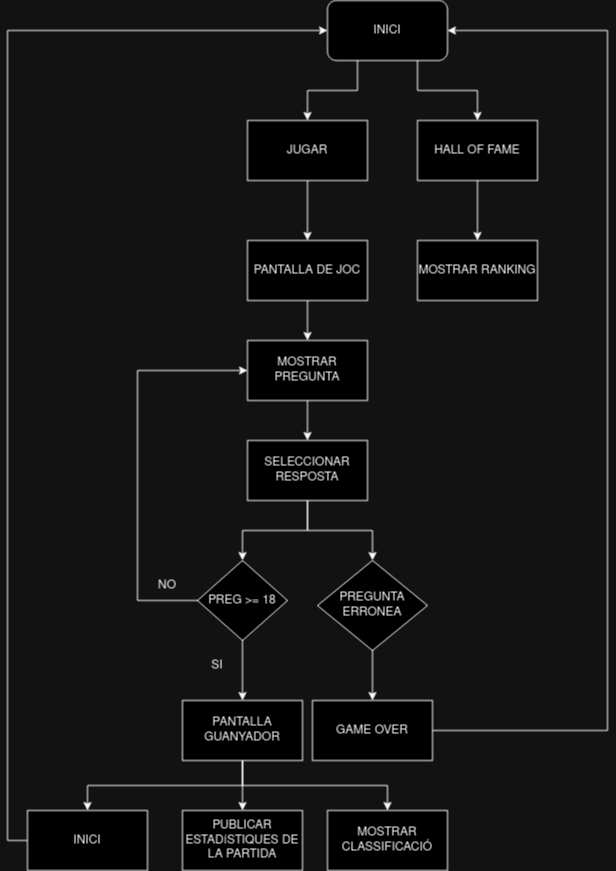

The diagram above was exported from draw.io. Its source (the exported page's mxGraphModel, read from the mxfile embedded in the PNG):
<mxGraphModel dx="1434" dy="725" grid="1" gridSize="10" guides="1" tooltips="1" connect="1" arrows="1" fold="1" page="1" pageScale="1" pageWidth="827" pageHeight="1169" math="0" shadow="0">
  <root>
    <mxCell id="WIyWlLk6GJQsqaUBKTNV-0" />
    <mxCell id="WIyWlLk6GJQsqaUBKTNV-1" parent="WIyWlLk6GJQsqaUBKTNV-0" />
    <mxCell id="vSaP736QabihT5GsCYue-7" style="edgeStyle=orthogonalEdgeStyle;rounded=0;orthogonalLoop=1;jettySize=auto;html=1;exitX=0.5;exitY=1;exitDx=0;exitDy=0;entryX=0.5;entryY=0;entryDx=0;entryDy=0;" parent="WIyWlLk6GJQsqaUBKTNV-1" source="vSaP736QabihT5GsCYue-1" target="vSaP736QabihT5GsCYue-6" edge="1">
      <mxGeometry relative="1" as="geometry" />
    </mxCell>
    <mxCell id="vSaP736QabihT5GsCYue-1" value="JUGAR" style="rounded=0;whiteSpace=wrap;html=1;" parent="WIyWlLk6GJQsqaUBKTNV-1" vertex="1">
      <mxGeometry x="330" y="170" width="120" height="60" as="geometry" />
    </mxCell>
    <mxCell id="vSaP736QabihT5GsCYue-4" style="edgeStyle=orthogonalEdgeStyle;rounded=0;orthogonalLoop=1;jettySize=auto;html=1;exitX=0.25;exitY=1;exitDx=0;exitDy=0;entryX=0.5;entryY=0;entryDx=0;entryDy=0;" parent="WIyWlLk6GJQsqaUBKTNV-1" source="vSaP736QabihT5GsCYue-2" target="vSaP736QabihT5GsCYue-1" edge="1">
      <mxGeometry relative="1" as="geometry" />
    </mxCell>
    <mxCell id="vSaP736QabihT5GsCYue-5" style="edgeStyle=orthogonalEdgeStyle;rounded=0;orthogonalLoop=1;jettySize=auto;html=1;exitX=0.75;exitY=1;exitDx=0;exitDy=0;" parent="WIyWlLk6GJQsqaUBKTNV-1" source="vSaP736QabihT5GsCYue-2" target="vSaP736QabihT5GsCYue-3" edge="1">
      <mxGeometry relative="1" as="geometry" />
    </mxCell>
    <mxCell id="vSaP736QabihT5GsCYue-2" value="INICI" style="rounded=1;whiteSpace=wrap;html=1;" parent="WIyWlLk6GJQsqaUBKTNV-1" vertex="1">
      <mxGeometry x="410" y="50" width="120" height="60" as="geometry" />
    </mxCell>
    <mxCell id="vSaP736QabihT5GsCYue-9" style="edgeStyle=orthogonalEdgeStyle;rounded=0;orthogonalLoop=1;jettySize=auto;html=1;exitX=0.5;exitY=1;exitDx=0;exitDy=0;entryX=0.5;entryY=0;entryDx=0;entryDy=0;" parent="WIyWlLk6GJQsqaUBKTNV-1" source="vSaP736QabihT5GsCYue-3" target="vSaP736QabihT5GsCYue-8" edge="1">
      <mxGeometry relative="1" as="geometry" />
    </mxCell>
    <mxCell id="vSaP736QabihT5GsCYue-3" value="HALL OF FAME" style="rounded=0;whiteSpace=wrap;html=1;" parent="WIyWlLk6GJQsqaUBKTNV-1" vertex="1">
      <mxGeometry x="500" y="170" width="120" height="60" as="geometry" />
    </mxCell>
    <mxCell id="vSaP736QabihT5GsCYue-19" style="edgeStyle=orthogonalEdgeStyle;rounded=0;orthogonalLoop=1;jettySize=auto;html=1;exitX=0.5;exitY=1;exitDx=0;exitDy=0;" parent="WIyWlLk6GJQsqaUBKTNV-1" source="vSaP736QabihT5GsCYue-6" target="vSaP736QabihT5GsCYue-18" edge="1">
      <mxGeometry relative="1" as="geometry" />
    </mxCell>
    <mxCell id="vSaP736QabihT5GsCYue-6" value="PANTALLA DE JOC" style="rounded=0;whiteSpace=wrap;html=1;" parent="WIyWlLk6GJQsqaUBKTNV-1" vertex="1">
      <mxGeometry x="330" y="290" width="120" height="60" as="geometry" />
    </mxCell>
    <mxCell id="vSaP736QabihT5GsCYue-8" value="MOSTRAR RANKING" style="rounded=0;whiteSpace=wrap;html=1;" parent="WIyWlLk6GJQsqaUBKTNV-1" vertex="1">
      <mxGeometry x="500" y="290" width="120" height="60" as="geometry" />
    </mxCell>
    <mxCell id="vSaP736QabihT5GsCYue-25" style="edgeStyle=orthogonalEdgeStyle;rounded=0;orthogonalLoop=1;jettySize=auto;html=1;exitX=0.5;exitY=1;exitDx=0;exitDy=0;entryX=0.5;entryY=0;entryDx=0;entryDy=0;" parent="WIyWlLk6GJQsqaUBKTNV-1" source="vSaP736QabihT5GsCYue-10" target="vSaP736QabihT5GsCYue-22" edge="1">
      <mxGeometry relative="1" as="geometry" />
    </mxCell>
    <mxCell id="vSaP736QabihT5GsCYue-33" style="edgeStyle=orthogonalEdgeStyle;rounded=0;orthogonalLoop=1;jettySize=auto;html=1;exitX=0.5;exitY=1;exitDx=0;exitDy=0;" parent="WIyWlLk6GJQsqaUBKTNV-1" source="vSaP736QabihT5GsCYue-10" target="vSaP736QabihT5GsCYue-31" edge="1">
      <mxGeometry relative="1" as="geometry" />
    </mxCell>
    <mxCell id="vSaP736QabihT5GsCYue-10" value="SELECCIONAR RESPOSTA" style="rounded=0;whiteSpace=wrap;html=1;" parent="WIyWlLk6GJQsqaUBKTNV-1" vertex="1">
      <mxGeometry x="330" y="490" width="120" height="60" as="geometry" />
    </mxCell>
    <mxCell id="vaeb_fleuZN41GezztF--4" style="edgeStyle=orthogonalEdgeStyle;rounded=0;orthogonalLoop=1;jettySize=auto;html=1;exitX=0.5;exitY=1;exitDx=0;exitDy=0;entryX=0.5;entryY=0;entryDx=0;entryDy=0;" edge="1" parent="WIyWlLk6GJQsqaUBKTNV-1" source="vSaP736QabihT5GsCYue-12" target="vaeb_fleuZN41GezztF--0">
      <mxGeometry relative="1" as="geometry" />
    </mxCell>
    <mxCell id="vaeb_fleuZN41GezztF--5" style="edgeStyle=orthogonalEdgeStyle;rounded=0;orthogonalLoop=1;jettySize=auto;html=1;exitX=0.5;exitY=1;exitDx=0;exitDy=0;entryX=0.5;entryY=0;entryDx=0;entryDy=0;" edge="1" parent="WIyWlLk6GJQsqaUBKTNV-1" source="vSaP736QabihT5GsCYue-12" target="vaeb_fleuZN41GezztF--1">
      <mxGeometry relative="1" as="geometry" />
    </mxCell>
    <mxCell id="vaeb_fleuZN41GezztF--6" style="edgeStyle=orthogonalEdgeStyle;rounded=0;orthogonalLoop=1;jettySize=auto;html=1;exitX=0.5;exitY=1;exitDx=0;exitDy=0;" edge="1" parent="WIyWlLk6GJQsqaUBKTNV-1" source="vSaP736QabihT5GsCYue-12" target="vaeb_fleuZN41GezztF--2">
      <mxGeometry relative="1" as="geometry" />
    </mxCell>
    <mxCell id="vSaP736QabihT5GsCYue-12" value="PANTALLA GUANYADOR" style="rounded=0;whiteSpace=wrap;html=1;" parent="WIyWlLk6GJQsqaUBKTNV-1" vertex="1">
      <mxGeometry x="265" y="750" width="120" height="60" as="geometry" />
    </mxCell>
    <mxCell id="vSaP736QabihT5GsCYue-20" style="edgeStyle=orthogonalEdgeStyle;rounded=0;orthogonalLoop=1;jettySize=auto;html=1;exitX=0.5;exitY=1;exitDx=0;exitDy=0;entryX=0.5;entryY=0;entryDx=0;entryDy=0;" parent="WIyWlLk6GJQsqaUBKTNV-1" source="vSaP736QabihT5GsCYue-18" target="vSaP736QabihT5GsCYue-10" edge="1">
      <mxGeometry relative="1" as="geometry" />
    </mxCell>
    <mxCell id="vSaP736QabihT5GsCYue-18" value="MOSTRAR PREGUNTA" style="rounded=0;whiteSpace=wrap;html=1;" parent="WIyWlLk6GJQsqaUBKTNV-1" vertex="1">
      <mxGeometry x="330" y="390" width="120" height="60" as="geometry" />
    </mxCell>
    <mxCell id="vSaP736QabihT5GsCYue-28" style="edgeStyle=orthogonalEdgeStyle;rounded=0;orthogonalLoop=1;jettySize=auto;html=1;exitX=0.5;exitY=1;exitDx=0;exitDy=0;" parent="WIyWlLk6GJQsqaUBKTNV-1" source="vSaP736QabihT5GsCYue-22" target="vSaP736QabihT5GsCYue-12" edge="1">
      <mxGeometry relative="1" as="geometry" />
    </mxCell>
    <mxCell id="vSaP736QabihT5GsCYue-34" style="edgeStyle=orthogonalEdgeStyle;rounded=0;orthogonalLoop=1;jettySize=auto;html=1;exitX=0;exitY=0.5;exitDx=0;exitDy=0;entryX=0;entryY=0.5;entryDx=0;entryDy=0;" parent="WIyWlLk6GJQsqaUBKTNV-1" source="vSaP736QabihT5GsCYue-22" target="vSaP736QabihT5GsCYue-18" edge="1">
      <mxGeometry relative="1" as="geometry">
        <Array as="points">
          <mxPoint x="220" y="650" />
          <mxPoint x="220" y="420" />
        </Array>
      </mxGeometry>
    </mxCell>
    <mxCell id="vSaP736QabihT5GsCYue-22" value="PREG &amp;gt;= 18" style="rhombus;whiteSpace=wrap;html=1;" parent="WIyWlLk6GJQsqaUBKTNV-1" vertex="1">
      <mxGeometry x="280" y="610" width="90" height="80" as="geometry" />
    </mxCell>
    <mxCell id="vSaP736QabihT5GsCYue-27" value="SI" style="text;html=1;strokeColor=none;fillColor=none;align=center;verticalAlign=middle;whiteSpace=wrap;rounded=0;" parent="WIyWlLk6GJQsqaUBKTNV-1" vertex="1">
      <mxGeometry x="270" y="700" width="60" height="30" as="geometry" />
    </mxCell>
    <mxCell id="vSaP736QabihT5GsCYue-39" style="edgeStyle=orthogonalEdgeStyle;rounded=0;orthogonalLoop=1;jettySize=auto;html=1;exitX=1;exitY=0.5;exitDx=0;exitDy=0;entryX=1;entryY=0.5;entryDx=0;entryDy=0;" parent="WIyWlLk6GJQsqaUBKTNV-1" source="vSaP736QabihT5GsCYue-29" target="vSaP736QabihT5GsCYue-2" edge="1">
      <mxGeometry relative="1" as="geometry">
        <Array as="points">
          <mxPoint x="690" y="780" />
          <mxPoint x="690" y="80" />
        </Array>
      </mxGeometry>
    </mxCell>
    <mxCell id="vSaP736QabihT5GsCYue-29" value="GAME OVER" style="rounded=0;whiteSpace=wrap;html=1;" parent="WIyWlLk6GJQsqaUBKTNV-1" vertex="1">
      <mxGeometry x="395" y="750" width="120" height="60" as="geometry" />
    </mxCell>
    <mxCell id="vSaP736QabihT5GsCYue-30" style="edgeStyle=orthogonalEdgeStyle;rounded=0;orthogonalLoop=1;jettySize=auto;html=1;exitX=0.5;exitY=1;exitDx=0;exitDy=0;" parent="WIyWlLk6GJQsqaUBKTNV-1" source="vSaP736QabihT5GsCYue-31" target="vSaP736QabihT5GsCYue-29" edge="1">
      <mxGeometry relative="1" as="geometry" />
    </mxCell>
    <mxCell id="vSaP736QabihT5GsCYue-31" value="PREGUNTA ERRONEA" style="rhombus;whiteSpace=wrap;html=1;" parent="WIyWlLk6GJQsqaUBKTNV-1" vertex="1">
      <mxGeometry x="400" y="610" width="110" height="90" as="geometry" />
    </mxCell>
    <mxCell id="vSaP736QabihT5GsCYue-35" value="NO" style="text;html=1;strokeColor=none;fillColor=none;align=center;verticalAlign=middle;whiteSpace=wrap;rounded=0;" parent="WIyWlLk6GJQsqaUBKTNV-1" vertex="1">
      <mxGeometry x="220" y="620" width="60" height="30" as="geometry" />
    </mxCell>
    <mxCell id="vaeb_fleuZN41GezztF--7" style="edgeStyle=orthogonalEdgeStyle;rounded=0;orthogonalLoop=1;jettySize=auto;html=1;exitX=0;exitY=0.5;exitDx=0;exitDy=0;entryX=0;entryY=0.5;entryDx=0;entryDy=0;" edge="1" parent="WIyWlLk6GJQsqaUBKTNV-1" source="vaeb_fleuZN41GezztF--0" target="vSaP736QabihT5GsCYue-2">
      <mxGeometry relative="1" as="geometry" />
    </mxCell>
    <mxCell id="vaeb_fleuZN41GezztF--0" value="INICI" style="rounded=0;whiteSpace=wrap;html=1;" vertex="1" parent="WIyWlLk6GJQsqaUBKTNV-1">
      <mxGeometry x="110" y="860" width="120" height="60" as="geometry" />
    </mxCell>
    <mxCell id="vaeb_fleuZN41GezztF--1" value="PUBLICAR ESTADíSTIQUES DE LA PARTIDA" style="rounded=0;whiteSpace=wrap;html=1;" vertex="1" parent="WIyWlLk6GJQsqaUBKTNV-1">
      <mxGeometry x="265" y="860" width="120" height="60" as="geometry" />
    </mxCell>
    <mxCell id="vaeb_fleuZN41GezztF--2" value="MOSTRAR CLASSIFICACIÓ" style="rounded=0;whiteSpace=wrap;html=1;" vertex="1" parent="WIyWlLk6GJQsqaUBKTNV-1">
      <mxGeometry x="410" y="860" width="120" height="60" as="geometry" />
    </mxCell>
  </root>
</mxGraphModel>